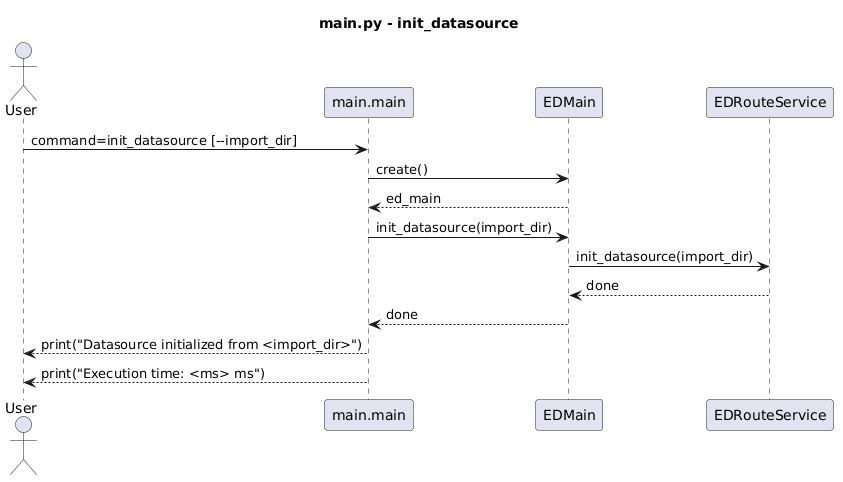

The diagram above was rendered by PlantUML. Its source (embedded in the PNG):
@startuml
title main.py - init_datasource

actor User
participant "main.main" as Main
participant "EDMain" as EDMain
participant "EDRouteService" as Route

User -> Main : command=init_datasource [--import_dir]
Main -> EDMain : create()
EDMain --> Main : ed_main
Main -> EDMain : init_datasource(import_dir)
EDMain -> Route : init_datasource(import_dir)
Route --> EDMain : done
EDMain --> Main : done
Main --> User : print("Datasource initialized from <import_dir>")
Main --> User : print("Execution time: <ms> ms")
@enduml